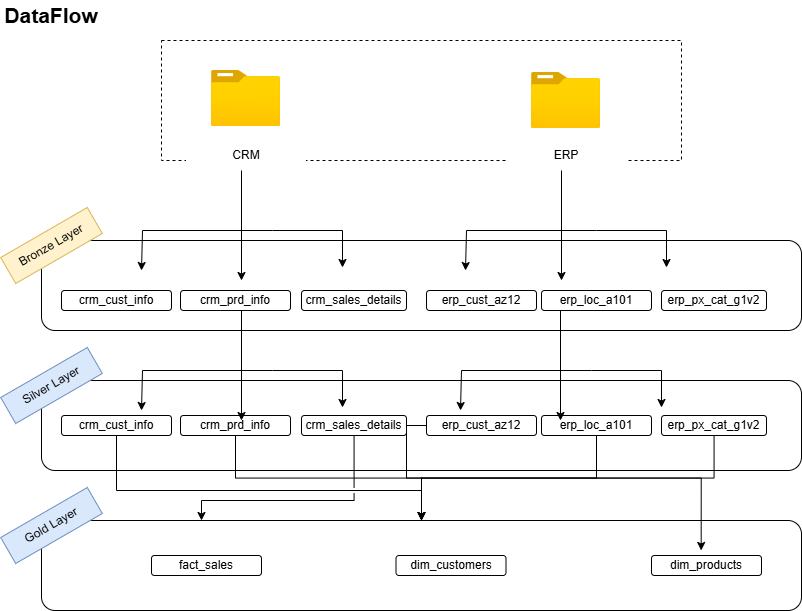

The diagram above was exported from draw.io. Its source (the exported page's mxGraphModel, read from the mxfile embedded in the PNG):
<mxGraphModel dx="2084" dy="669" grid="1" gridSize="10" guides="1" tooltips="1" connect="1" arrows="1" fold="1" page="1" pageScale="1" pageWidth="850" pageHeight="1100" math="0" shadow="0">
  <root>
    <mxCell id="0" />
    <mxCell id="1" parent="0" />
    <mxCell id="PF-ajotTRLSrMyX5zbBk-2" parent="1" style="rounded=0;whiteSpace=wrap;html=1;dashed=1;" value="" vertex="1">
      <mxGeometry height="120" width="520" x="160" y="40" as="geometry" />
    </mxCell>
    <mxCell id="PF-ajotTRLSrMyX5zbBk-3" parent="1" style="image;aspect=fixed;html=1;points=[];align=center;fontSize=12;image=img/lib/azure2/general/Folder_Blank.svg;" value="" vertex="1">
      <mxGeometry height="56.00000000000001" width="69" x="210" y="70" as="geometry" />
    </mxCell>
    <mxCell id="PF-ajotTRLSrMyX5zbBk-4" parent="1" style="image;aspect=fixed;html=1;points=[];align=center;fontSize=12;image=img/lib/azure2/general/Folder_Blank.svg;" value="" vertex="1">
      <mxGeometry height="56.00000000000001" width="69" x="530" y="72" as="geometry" />
    </mxCell>
    <mxCell id="PF-ajotTRLSrMyX5zbBk-5" parent="1" style="rounded=1;whiteSpace=wrap;html=1;strokeColor=none;" value="CRM" vertex="1">
      <mxGeometry height="30" width="120" x="184.5" y="140" as="geometry" />
    </mxCell>
    <mxCell id="PF-ajotTRLSrMyX5zbBk-6" parent="1" style="rounded=1;whiteSpace=wrap;html=1;strokeColor=none;" value="ERP" vertex="1">
      <mxGeometry height="30" width="120" x="504.5" y="140" as="geometry" />
    </mxCell>
    <mxCell id="PF-ajotTRLSrMyX5zbBk-7" parent="1" style="rounded=1;whiteSpace=wrap;html=1;" value="" vertex="1">
      <mxGeometry height="90" width="760" x="40" y="240" as="geometry" />
    </mxCell>
    <mxCell id="PF-ajotTRLSrMyX5zbBk-8" parent="1" style="rounded=1;whiteSpace=wrap;html=1;" value="crm_cust_info" vertex="1">
      <mxGeometry height="20" width="110" x="60" y="290" as="geometry" />
    </mxCell>
    <mxCell id="PF-ajotTRLSrMyX5zbBk-9" parent="1" style="rounded=1;whiteSpace=wrap;html=1;" value="crm_prd_info" vertex="1">
      <mxGeometry height="20" width="110" x="179" y="290" as="geometry" />
    </mxCell>
    <mxCell id="PF-ajotTRLSrMyX5zbBk-10" parent="1" style="rounded=1;whiteSpace=wrap;html=1;" value="crm_sales_details" vertex="1">
      <mxGeometry height="20" width="105" x="300" y="290" as="geometry" />
    </mxCell>
    <mxCell id="PF-ajotTRLSrMyX5zbBk-11" parent="1" style="rounded=1;whiteSpace=wrap;html=1;" value="erp_cust_az12" vertex="1">
      <mxGeometry height="20" width="110" x="425" y="290" as="geometry" />
    </mxCell>
    <mxCell id="PF-ajotTRLSrMyX5zbBk-12" parent="1" style="rounded=1;whiteSpace=wrap;html=1;" value="erp_loc_a101" vertex="1">
      <mxGeometry height="20" width="110" x="540" y="290" as="geometry" />
    </mxCell>
    <mxCell id="PF-ajotTRLSrMyX5zbBk-19" edge="1" parent="1" style="endArrow=classic;startArrow=classic;html=1;rounded=0;" value="">
      <mxGeometry height="50" relative="1" width="50" as="geometry">
        <Array as="points">
          <mxPoint x="141" y="230" />
          <mxPoint x="271" y="230" />
          <mxPoint x="341" y="230" />
        </Array>
        <mxPoint x="140" y="270" as="sourcePoint" />
        <mxPoint x="341" y="267" as="targetPoint" />
      </mxGeometry>
    </mxCell>
    <mxCell id="PF-ajotTRLSrMyX5zbBk-13" parent="1" style="rounded=1;whiteSpace=wrap;html=1;" value="erp_px_cat_g1v2" vertex="1">
      <mxGeometry height="20" width="105" x="660" y="290" as="geometry" />
    </mxCell>
    <mxCell id="PF-ajotTRLSrMyX5zbBk-17" edge="1" parent="1" style="endArrow=classic;html=1;rounded=0;" value="">
      <mxGeometry height="50" relative="1" width="50" as="geometry">
        <mxPoint x="240" y="170" as="sourcePoint" />
        <mxPoint x="240" y="280" as="targetPoint" />
      </mxGeometry>
    </mxCell>
    <mxCell id="PF-ajotTRLSrMyX5zbBk-20" edge="1" parent="1" style="endArrow=classic;html=1;rounded=0;" value="">
      <mxGeometry height="50" relative="1" width="50" as="geometry">
        <mxPoint x="560" y="170" as="sourcePoint" />
        <mxPoint x="560" y="280" as="targetPoint" />
      </mxGeometry>
    </mxCell>
    <mxCell id="PF-ajotTRLSrMyX5zbBk-21" edge="1" parent="1" style="endArrow=classic;startArrow=classic;html=1;rounded=0;" value="">
      <mxGeometry height="50" relative="1" width="50" as="geometry">
        <Array as="points">
          <mxPoint x="465" y="230" />
          <mxPoint x="595" y="230" />
          <mxPoint x="665" y="230" />
        </Array>
        <mxPoint x="464" y="270" as="sourcePoint" />
        <mxPoint x="665" y="267" as="targetPoint" />
      </mxGeometry>
    </mxCell>
    <mxCell id="PF-ajotTRLSrMyX5zbBk-22" parent="1" style="text;html=1;whiteSpace=wrap;strokeColor=#d6b656;fillColor=#fff2cc;align=center;verticalAlign=middle;rounded=0;rotation=-30;" value="Bronze Layer" vertex="1">
      <mxGeometry height="30" width="100" y="230" as="geometry" />
    </mxCell>
    <mxCell id="PF-ajotTRLSrMyX5zbBk-23" parent="1" style="rounded=1;whiteSpace=wrap;html=1;" value="" vertex="1">
      <mxGeometry height="90" width="760" x="40.00127018922194" y="380.00038105676657" as="geometry" />
    </mxCell>
    <mxCell id="PF-ajotTRLSrMyX5zbBk-24" parent="1" style="text;html=1;whiteSpace=wrap;strokeColor=#6c8ebf;fillColor=#dae8fc;align=center;verticalAlign=middle;rounded=0;rotation=-30;" value="Silver Layer" vertex="1">
      <mxGeometry height="30" width="100" x="0.0012701892219411093" y="370.00038105676657" as="geometry" />
    </mxCell>
    <mxCell id="PF-ajotTRLSrMyX5zbBk-44" edge="1" parent="1" source="PF-ajotTRLSrMyX5zbBk-25" style="edgeStyle=orthogonalEdgeStyle;rounded=0;orthogonalLoop=1;jettySize=auto;html=1;jumpStyle=gap;" target="PF-ajotTRLSrMyX5zbBk-36">
      <mxGeometry relative="1" as="geometry">
        <Array as="points">
          <mxPoint x="115" y="490" />
          <mxPoint x="420" y="490" />
        </Array>
      </mxGeometry>
    </mxCell>
    <mxCell id="PF-ajotTRLSrMyX5zbBk-25" parent="1" style="rounded=1;whiteSpace=wrap;html=1;" value="crm_cust_info" vertex="1">
      <mxGeometry height="20" width="110" x="60" y="415" as="geometry" />
    </mxCell>
    <mxCell id="PF-ajotTRLSrMyX5zbBk-26" parent="1" style="rounded=1;whiteSpace=wrap;html=1;" value="crm_prd_info" vertex="1">
      <mxGeometry height="20" width="110" x="179" y="415" as="geometry" />
    </mxCell>
    <mxCell id="PF-ajotTRLSrMyX5zbBk-27" parent="1" style="rounded=1;whiteSpace=wrap;html=1;" value="crm_sales_details" vertex="1">
      <mxGeometry height="20" width="105" x="300" y="415" as="geometry" />
    </mxCell>
    <mxCell id="PF-ajotTRLSrMyX5zbBk-46" edge="1" parent="1" source="PF-ajotTRLSrMyX5zbBk-28" style="edgeStyle=orthogonalEdgeStyle;rounded=0;orthogonalLoop=1;jettySize=auto;html=1;jumpStyle=gap;">
      <mxGeometry relative="1" as="geometry">
        <mxPoint x="420" y="520" as="targetPoint" />
      </mxGeometry>
    </mxCell>
    <mxCell id="PF-ajotTRLSrMyX5zbBk-28" parent="1" style="rounded=1;whiteSpace=wrap;html=1;" value="erp_cust_az12" vertex="1">
      <mxGeometry height="20" width="110" x="425" y="415" as="geometry" />
    </mxCell>
    <mxCell id="PF-ajotTRLSrMyX5zbBk-45" edge="1" parent="1" source="PF-ajotTRLSrMyX5zbBk-29" style="edgeStyle=orthogonalEdgeStyle;rounded=0;orthogonalLoop=1;jettySize=auto;html=1;jumpStyle=gap;" target="PF-ajotTRLSrMyX5zbBk-36">
      <mxGeometry relative="1" as="geometry" />
    </mxCell>
    <mxCell id="PF-ajotTRLSrMyX5zbBk-29" parent="1" style="rounded=1;whiteSpace=wrap;html=1;" value="erp_loc_a101" vertex="1">
      <mxGeometry height="20" width="110" x="540" y="415" as="geometry" />
    </mxCell>
    <mxCell id="PF-ajotTRLSrMyX5zbBk-53" edge="1" parent="1" source="PF-ajotTRLSrMyX5zbBk-30" style="edgeStyle=orthogonalEdgeStyle;rounded=0;orthogonalLoop=1;jettySize=auto;html=1;" target="PF-ajotTRLSrMyX5zbBk-36">
      <mxGeometry relative="1" as="geometry" />
    </mxCell>
    <mxCell id="PF-ajotTRLSrMyX5zbBk-30" parent="1" style="rounded=1;whiteSpace=wrap;html=1;" value="erp_px_cat_g1v2" vertex="1">
      <mxGeometry height="20" width="105" x="660" y="415" as="geometry" />
    </mxCell>
    <mxCell id="PF-ajotTRLSrMyX5zbBk-31" edge="1" parent="1" style="endArrow=classic;startArrow=classic;html=1;rounded=0;" value="">
      <mxGeometry height="50" relative="1" width="50" as="geometry">
        <Array as="points">
          <mxPoint x="141" y="370" />
          <mxPoint x="271" y="370" />
          <mxPoint x="341" y="370" />
        </Array>
        <mxPoint x="140" y="410" as="sourcePoint" />
        <mxPoint x="341" y="407" as="targetPoint" />
      </mxGeometry>
    </mxCell>
    <mxCell id="PF-ajotTRLSrMyX5zbBk-32" edge="1" parent="1" style="endArrow=classic;html=1;rounded=0;" value="">
      <mxGeometry height="50" relative="1" width="50" as="geometry">
        <mxPoint x="240" y="310" as="sourcePoint" />
        <mxPoint x="240" y="420" as="targetPoint" />
      </mxGeometry>
    </mxCell>
    <mxCell id="PF-ajotTRLSrMyX5zbBk-33" edge="1" parent="1" style="endArrow=classic;startArrow=classic;html=1;rounded=0;" value="">
      <mxGeometry height="50" relative="1" width="50" as="geometry">
        <Array as="points">
          <mxPoint x="460" y="370" />
          <mxPoint x="590" y="370" />
          <mxPoint x="660" y="370" />
        </Array>
        <mxPoint x="459" y="410" as="sourcePoint" />
        <mxPoint x="660" y="407" as="targetPoint" />
      </mxGeometry>
    </mxCell>
    <mxCell id="PF-ajotTRLSrMyX5zbBk-34" edge="1" parent="1" style="endArrow=classic;html=1;rounded=0;" value="">
      <mxGeometry height="50" relative="1" width="50" as="geometry">
        <mxPoint x="559" y="310" as="sourcePoint" />
        <mxPoint x="559" y="420" as="targetPoint" />
      </mxGeometry>
    </mxCell>
    <mxCell id="PF-ajotTRLSrMyX5zbBk-35" parent="1" style="text;html=1;whiteSpace=wrap;strokeColor=none;fillColor=none;align=center;verticalAlign=middle;rounded=0;fontStyle=1;fontSize=21;" value="DataFlow" vertex="1">
      <mxGeometry height="30" width="100" as="geometry" />
    </mxCell>
    <mxCell id="PF-ajotTRLSrMyX5zbBk-36" parent="1" style="rounded=1;whiteSpace=wrap;html=1;" value="" vertex="1">
      <mxGeometry height="90" width="760" x="40.00127018922194" y="520.0003810567666" as="geometry" />
    </mxCell>
    <mxCell id="PF-ajotTRLSrMyX5zbBk-37" parent="1" style="text;html=1;whiteSpace=wrap;strokeColor=#6c8ebf;fillColor=#dae8fc;align=center;verticalAlign=middle;rounded=0;rotation=-30;" value="Gold Layer" vertex="1">
      <mxGeometry height="30" width="100" x="0.0012701892219411093" y="510.00038105676657" as="geometry" />
    </mxCell>
    <mxCell id="PF-ajotTRLSrMyX5zbBk-38" parent="1" style="rounded=1;whiteSpace=wrap;html=1;" value="fact_sales&lt;span style=&quot;color: rgba(0, 0, 0, 0); font-family: monospace; font-size: 0px; text-align: start; text-wrap-mode: nowrap;&quot;&gt;%3CmxGraphModel%3E%3Croot%3E%3CmxCell%20id%3D%220%22%2F%3E%3CmxCell%20id%3D%221%22%20parent%3D%220%22%2F%3E%3CmxCell%20id%3D%222%22%20parent%3D%221%22%20style%3D%22rounded%3D1%3BwhiteSpace%3Dwrap%3Bhtml%3D1%3B%22%20value%3D%22crm_sales_details%22%20vertex%3D%221%22%3E%3CmxGeometry%20height%3D%2220%22%20width%3D%22110%22%20x%3D%2260%22%20y%3D%22415%22%20as%3D%22geometry%22%2F%3E%3C%2FmxCell%3E%3C%2Froot%3E%3C%2FmxGraphModel%3E&lt;/span&gt;" vertex="1">
      <mxGeometry height="20" width="110" x="150" y="555" as="geometry" />
    </mxCell>
    <mxCell id="PF-ajotTRLSrMyX5zbBk-39" parent="1" style="rounded=1;whiteSpace=wrap;html=1;" value="dim_customers" vertex="1">
      <mxGeometry height="20" width="110" x="394.5" y="555" as="geometry" />
    </mxCell>
    <mxCell id="PF-ajotTRLSrMyX5zbBk-40" parent="1" style="rounded=1;whiteSpace=wrap;html=1;" value="dim_products" vertex="1">
      <mxGeometry height="20" width="110" x="650" y="555" as="geometry" />
    </mxCell>
    <mxCell id="PF-ajotTRLSrMyX5zbBk-43" edge="1" parent="1" source="PF-ajotTRLSrMyX5zbBk-27" style="edgeStyle=orthogonalEdgeStyle;rounded=0;orthogonalLoop=1;jettySize=auto;html=1;jumpStyle=gap;" target="PF-ajotTRLSrMyX5zbBk-36">
      <mxGeometry relative="1" as="geometry">
        <Array as="points">
          <mxPoint x="353" y="500" />
          <mxPoint x="200" y="500" />
        </Array>
      </mxGeometry>
    </mxCell>
    <mxCell id="PF-ajotTRLSrMyX5zbBk-52" edge="1" parent="1" source="PF-ajotTRLSrMyX5zbBk-26" style="edgeStyle=orthogonalEdgeStyle;rounded=0;orthogonalLoop=1;jettySize=auto;html=1;entryX=0.868;entryY=0.333;entryDx=0;entryDy=0;entryPerimeter=0;" target="PF-ajotTRLSrMyX5zbBk-36">
      <mxGeometry relative="1" as="geometry" />
    </mxCell>
  </root>
</mxGraphModel>